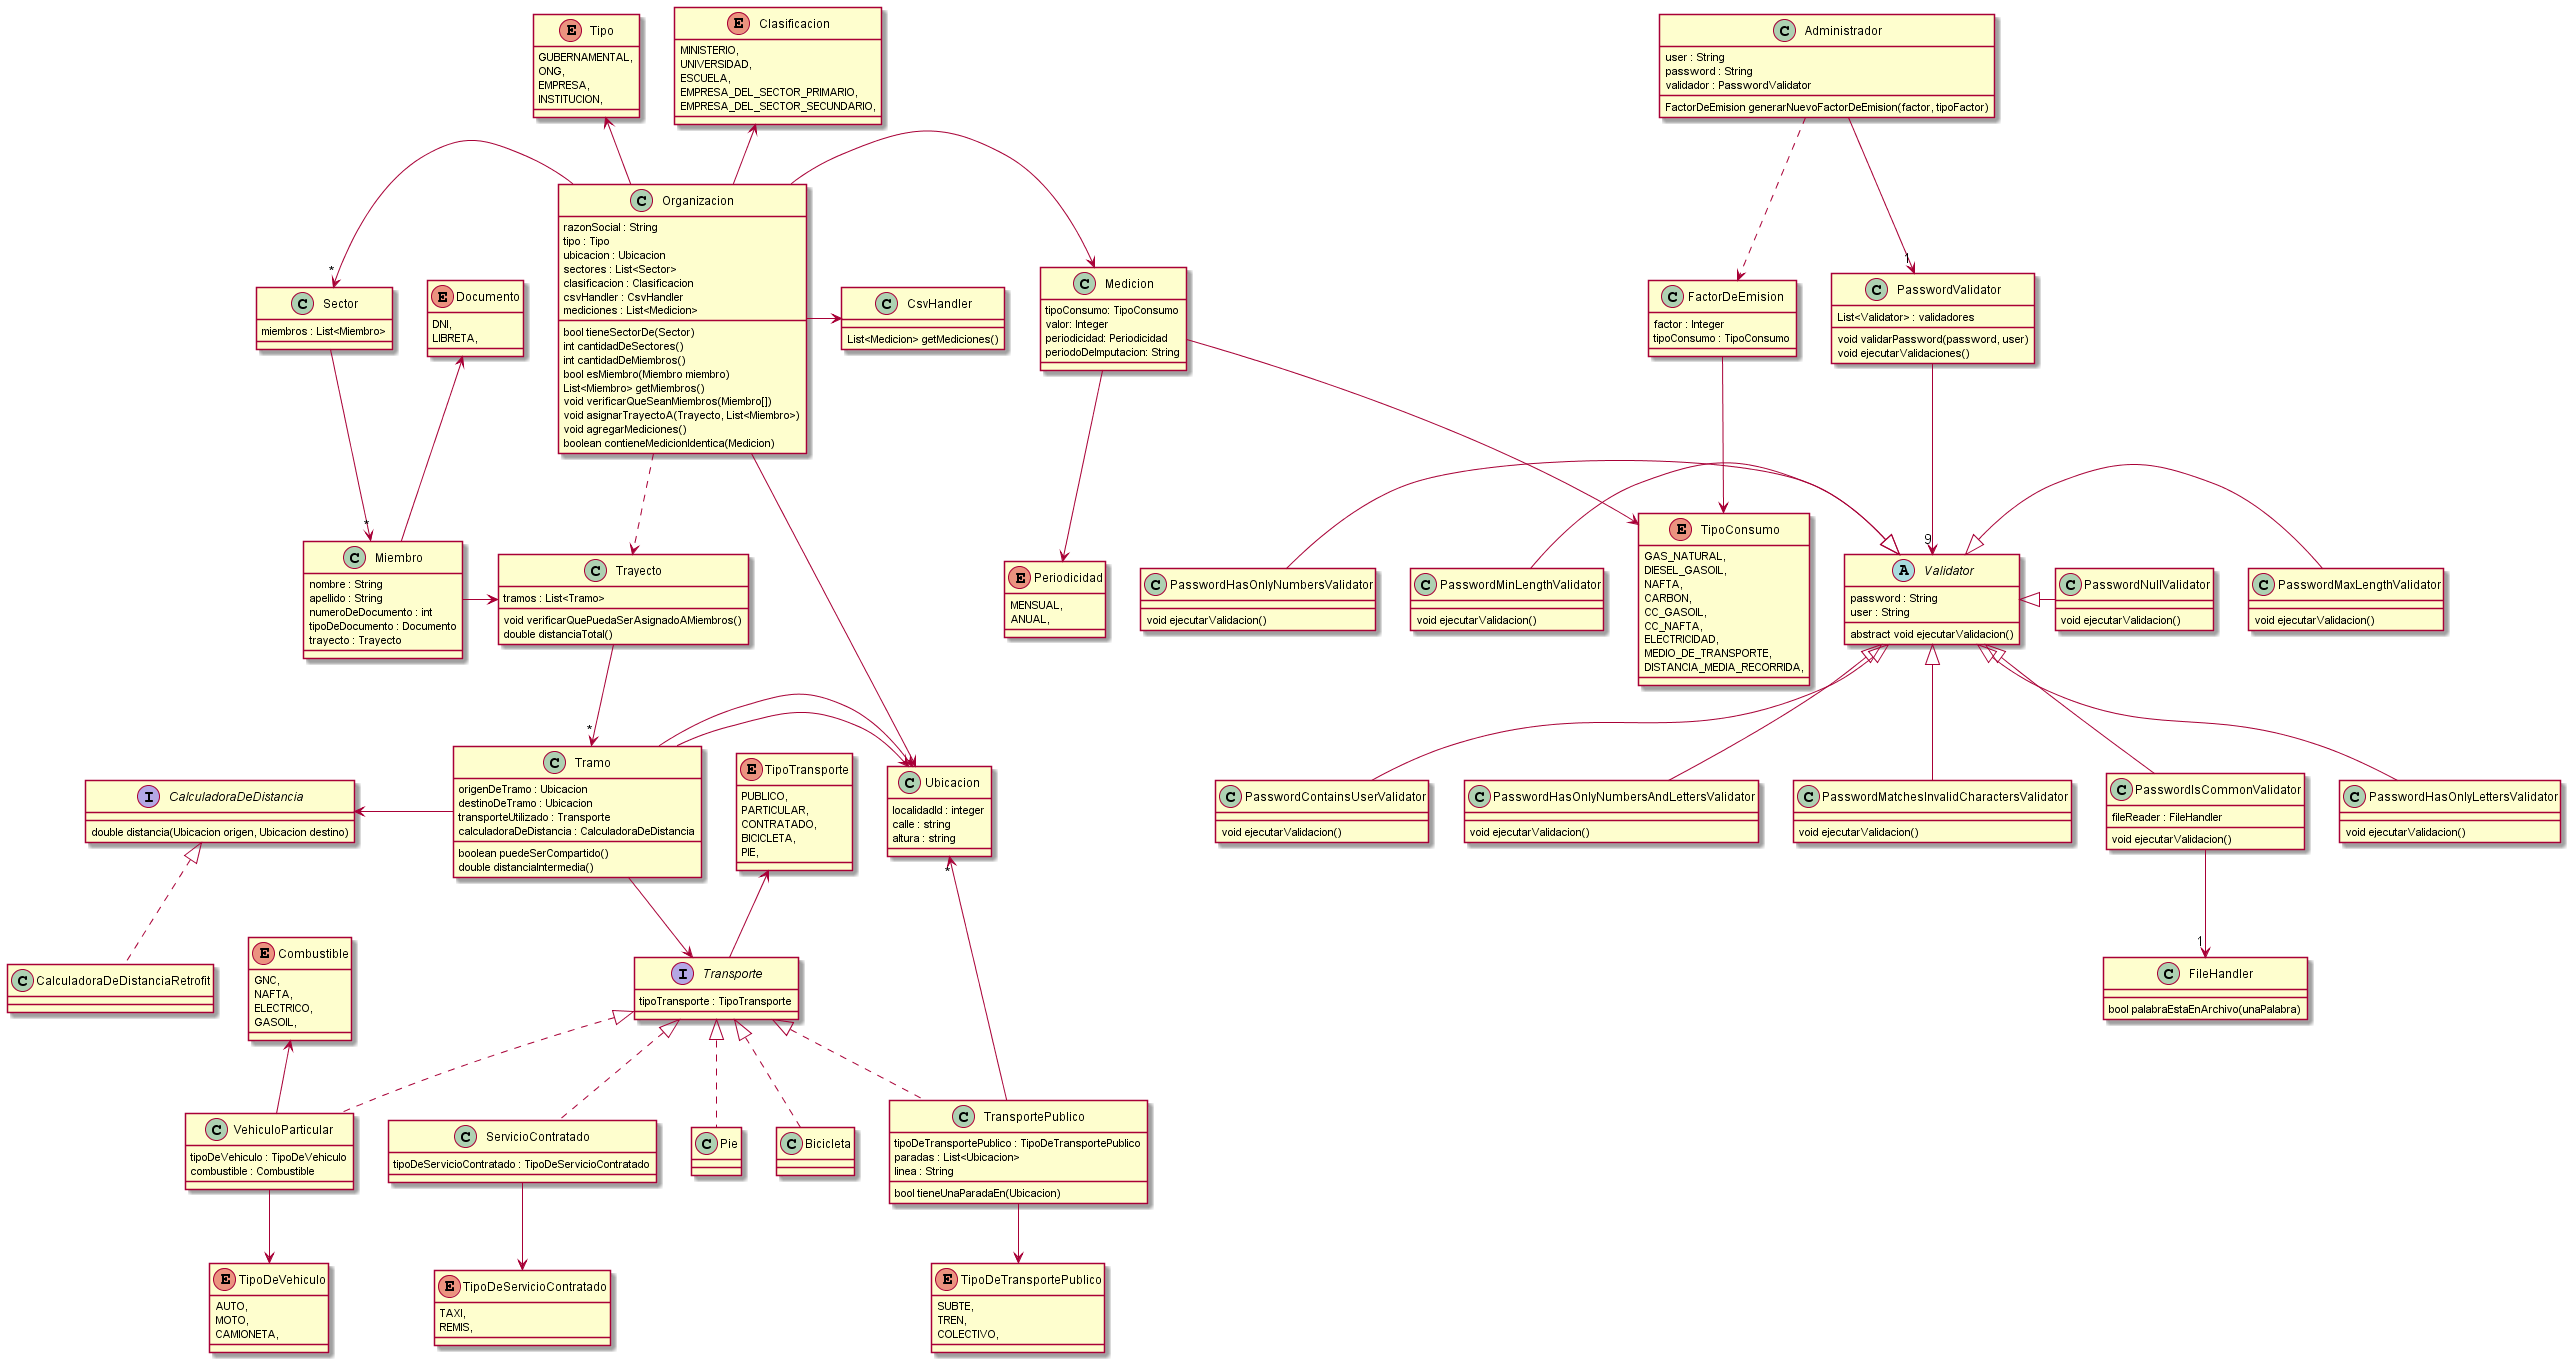

The diagram above was rendered by PlantUML. Its source (embedded in the PNG):
@startuml TPA-2

class Organizacion {
  razonSocial : String
  tipo : Tipo
  ubicacion : Ubicacion
  sectores : List<Sector>
  clasificacion : Clasificacion
  csvHandler : CsvHandler
  mediciones : List<Medicion>
  bool tieneSectorDe(Sector)
  int cantidadDeSectores()
  int cantidadDeMiembros()
  bool esMiembro(Miembro miembro)
  List<Miembro> getMiembros()
  void verificarQueSeanMiembros(Miembro[])
  void asignarTrayectoA(Trayecto, List<Miembro>)
  void agregarMediciones()
  boolean contieneMedicionIdentica(Medicion)
}
' verificarQueSeanMiembros -> valida que en la lista de miembros todos pertenezcan a la organizacion
' asignarTrayectoA -> llama a verificarQueSeanMiembros para lista de miembros,
' y verificarQuePuedaSerAsignadoAMiembros para el trayecto, si pasan las validaciones,
' a todos los miembros de la lista se le asigna el trayecto

enum TipoConsumo {
  GAS_NATURAL,
  DIESEL_GASOIL,
  NAFTA,
  CARBON,
  CC_GASOIL,
  CC_NAFTA,
  ELECTRICIDAD,
  MEDIO_DE_TRANSPORTE,
  DISTANCIA_MEDIA_RECORRIDA,
}


class Medicion {
  tipoConsumo: TipoConsumo
  valor: Integer
  periodicidad: Periodicidad
  periodoDeImputacion: String
}
' periodicidad puede ser un String. Solo se usa en la validacion con periodoDeImputacion

enum Periodicidad {
  MENSUAL,
  ANUAL,
}
class Ubicacion {
  localidadId : integer
  calle : string
  altura : string
}

class Sector {
  miembros : List<Miembro>
}

class Miembro {
  nombre : String
  apellido : String
  numeroDeDocumento : int
  tipoDeDocumento : Documento
  trayecto : Trayecto
}

enum Documento {
  DNI,
  LIBRETA,
}

enum Tipo {
  GUBERNAMENTAL,
  ONG,
  EMPRESA,
  INSTITUCION,
}

enum Clasificacion {
  MINISTERIO,
  UNIVERSIDAD,
  ESCUELA,
  EMPRESA_DEL_SECTOR_PRIMARIO,
  EMPRESA_DEL_SECTOR_SECUNDARIO,
}

' Usamos strategy para los medios de transportes
interface Transporte {
  tipoTransporte : TipoTransporte
}

enum TipoTransporte {
  PUBLICO,
  PARTICULAR,
  CONTRATADO,
  BICICLETA,
  PIE,
}

class VehiculoParticular {
  tipoDeVehiculo : TipoDeVehiculo
  combustible : Combustible
}

class TransportePublico {
  tipoDeTransportePublico : TipoDeTransportePublico
  paradas : List<Ubicacion>
  linea : String
  bool tieneUnaParadaEn(Ubicacion)
}

class ServicioContratado {
  tipoDeServicioContratado : TipoDeServicioContratado
}

' Se refiere a caminar o a bicicleta
class Pie {

}

class Bicicleta {

}


enum TipoDeTransportePublico {
  SUBTE,
  TREN,
  COLECTIVO,
}

enum TipoDeVehiculo {
  AUTO,
  MOTO,
  CAMIONETA,
}

enum TipoDeServicioContratado{
  TAXI,
  REMIS,
}

enum Combustible {
  GNC,
  NAFTA,
  ELECTRICO,
  GASOIL,
}

class Tramo {
  origenDeTramo : Ubicacion
  destinoDeTramo : Ubicacion
  transporteUtilizado : Transporte
  calculadoraDeDistancia : CalculadoraDeDistancia
  boolean puedeSerCompartido()
  double distanciaIntermedia()
}
' puedeSerCompartido -> valida que el tipo de transporte del tramo sea
' vehiculo particular o de servicio contratado

class Trayecto {
  tramos : List<Tramo>
  void verificarQuePuedaSerAsignadoAMiembros()
  double distanciaTotal()
}
' verificarQuePuedaSerAsignadoAMiembros -> llama para cada tramo al validarTramoCompartido

interface CalculadoraDeDistancia {
  double distancia(Ubicacion origen, Ubicacion destino)
}

class CalculadoraDeDistanciaRetrofit {

}

class Administrador {
  user : String
  password : String
  validador : PasswordValidator 
  FactorDeEmision generarNuevoFactorDeEmision(factor, tipoFactor)
}

class PasswordValidator {
  List<Validator> : validadores
  void validarPassword(password, user)
  void ejecutarValidaciones()
}

class FileHandler {
  bool palabraEstaEnArchivo(unaPalabra)
}

abstract class Validator {
  password : String
  user : String
  abstract void ejecutarValidacion()
}

class PasswordMatchesInvalidCharactersValidator {
  void ejecutarValidacion()
}

class PasswordIsCommonValidator {
  fileReader : FileHandler
  void ejecutarValidacion()
}

class PasswordHasOnlyLettersValidator {
  void ejecutarValidacion()
}

class PasswordContainsUserValidator {
  void ejecutarValidacion()
}


class PasswordHasOnlyNumbersAndLettersValidator {
  void ejecutarValidacion()
}

class PasswordHasOnlyNumbersValidator {
  void ejecutarValidacion()
}

class PasswordMaxLengthValidator {
  void ejecutarValidacion()
}

class PasswordMinLengthValidator {
  void ejecutarValidacion()
}

class PasswordNullValidator {
  void ejecutarValidacion()
}

class CsvHandler {
  List<Medicion> getMediciones()
}

class FactorDeEmision {
  factor : Integer
  tipoConsumo : TipoConsumo
}


Administrador -down->"1" PasswordValidator
PasswordValidator --> "9" Validator
Validator <|-down- PasswordIsCommonValidator
PasswordIsCommonValidator -down->"1" FileHandler
Validator <|-down- PasswordHasOnlyLettersValidator
Validator <|-down- PasswordContainsUserValidator
Validator <|-down- PasswordHasOnlyNumbersAndLettersValidator
Validator <|-left- PasswordHasOnlyNumbersValidator
Validator <|-right- PasswordMaxLengthValidator
Validator <|-left- PasswordMinLengthValidator
Validator <|-right- PasswordNullValidator
Validator <|-down- PasswordMatchesInvalidCharactersValidator


Miembro "*"<-up- Sector
Organizacion -up-> Tipo
Organizacion -up-> Clasificacion
Organizacion --> Ubicacion
Organizacion -left->"*" Sector
Miembro -up-> Documento

Trayecto --> "*" Tramo
Trayecto <-left- Miembro
Tramo --> Transporte
Tramo -right-> Ubicacion
Tramo -right-> Ubicacion

Transporte -up-> TipoTransporte
TransportePublico -up->"*" Ubicacion
TransportePublico --> TipoDeTransportePublico
VehiculoParticular -down-> TipoDeVehiculo
VehiculoParticular -up-> Combustible
ServicioContratado -down-> TipoDeServicioContratado
TransportePublico .up.|> Transporte
VehiculoParticular .up.|> Transporte
Pie .up.|> Transporte
Bicicleta .up.|> Transporte
ServicioContratado .up.|> Transporte


Organizacion ..> Trayecto
Tramo -left-> CalculadoraDeDistancia
CalculadoraDeDistanciaRetrofit .up.|> CalculadoraDeDistancia
' CalculadoraDeDistancia ..> Ubicacion
' CalculadoraDeDistancia ..> Ubicacion
' Al poner el tipo de los parametros no hace falta agregar una relacion

Organizacion -right-> CsvHandler

Organizacion -right-> Medicion
Medicion --> TipoConsumo
Medicion --> Periodicidad

Administrador ..> FactorDeEmision
FactorDeEmision --> TipoConsumo

@enduml